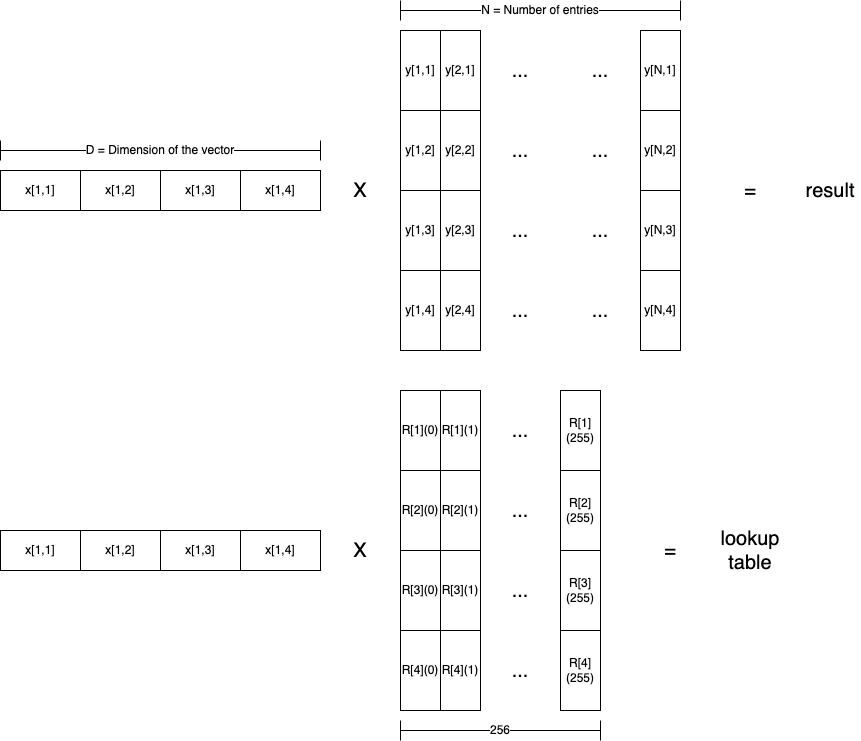

The diagram above was exported from draw.io. Its source (the exported page's mxGraphModel, read from the mxfile embedded in the PNG):
<mxGraphModel dx="2074" dy="1214" grid="1" gridSize="10" guides="1" tooltips="1" connect="1" arrows="1" fold="1" page="1" pageScale="1" pageWidth="1654" pageHeight="1169" math="0" shadow="0">
  <root>
    <mxCell id="2etBIOLAmBjzad6Zr6El-0" />
    <mxCell id="2etBIOLAmBjzad6Zr6El-1" parent="2etBIOLAmBjzad6Zr6El-0" />
    <mxCell id="jdbkQe33tLshB05CfQat-0" value="x[1,1]" style="rounded=0;whiteSpace=wrap;html=1;hachureGap=4;fontFamily=Helvetica;" vertex="1" parent="2etBIOLAmBjzad6Zr6El-1">
      <mxGeometry x="160" y="340" width="80" height="40" as="geometry" />
    </mxCell>
    <mxCell id="jdbkQe33tLshB05CfQat-1" value="x[1,2]" style="rounded=0;whiteSpace=wrap;html=1;hachureGap=4;fontFamily=Helvetica;" vertex="1" parent="2etBIOLAmBjzad6Zr6El-1">
      <mxGeometry x="240" y="340" width="80" height="40" as="geometry" />
    </mxCell>
    <mxCell id="jdbkQe33tLshB05CfQat-2" value="y[1,1]" style="rounded=0;whiteSpace=wrap;html=1;hachureGap=4;fontFamily=Helvetica;" vertex="1" parent="2etBIOLAmBjzad6Zr6El-1">
      <mxGeometry x="560" y="200" width="40" height="80" as="geometry" />
    </mxCell>
    <mxCell id="jdbkQe33tLshB05CfQat-3" value="y[1,2]" style="rounded=0;whiteSpace=wrap;html=1;hachureGap=4;fontFamily=Helvetica;" vertex="1" parent="2etBIOLAmBjzad6Zr6El-1">
      <mxGeometry x="560" y="280" width="40" height="80" as="geometry" />
    </mxCell>
    <mxCell id="jdbkQe33tLshB05CfQat-4" value="y[1,3]" style="rounded=0;whiteSpace=wrap;html=1;hachureGap=4;fontFamily=Helvetica;" vertex="1" parent="2etBIOLAmBjzad6Zr6El-1">
      <mxGeometry x="560" y="360" width="40" height="80" as="geometry" />
    </mxCell>
    <mxCell id="jdbkQe33tLshB05CfQat-5" value="y[1,4]" style="rounded=0;whiteSpace=wrap;html=1;hachureGap=4;fontFamily=Helvetica;" vertex="1" parent="2etBIOLAmBjzad6Zr6El-1">
      <mxGeometry x="560" y="440" width="40" height="80" as="geometry" />
    </mxCell>
    <mxCell id="jdbkQe33tLshB05CfQat-6" value="x[1,3]" style="rounded=0;whiteSpace=wrap;html=1;hachureGap=4;fontFamily=Helvetica;" vertex="1" parent="2etBIOLAmBjzad6Zr6El-1">
      <mxGeometry x="320" y="340" width="80" height="40" as="geometry" />
    </mxCell>
    <mxCell id="jdbkQe33tLshB05CfQat-7" value="x[1,4]" style="rounded=0;whiteSpace=wrap;html=1;hachureGap=4;fontFamily=Helvetica;" vertex="1" parent="2etBIOLAmBjzad6Zr6El-1">
      <mxGeometry x="400" y="340" width="80" height="40" as="geometry" />
    </mxCell>
    <mxCell id="jdbkQe33tLshB05CfQat-8" value="X" style="text;html=1;align=center;verticalAlign=middle;whiteSpace=wrap;rounded=0;fontFamily=Helvetica;fontSize=20;" vertex="1" parent="2etBIOLAmBjzad6Zr6El-1">
      <mxGeometry x="490" y="340" width="60" height="40" as="geometry" />
    </mxCell>
    <mxCell id="jdbkQe33tLshB05CfQat-9" value="y[2,1]" style="rounded=0;whiteSpace=wrap;html=1;hachureGap=4;fontFamily=Helvetica;" vertex="1" parent="2etBIOLAmBjzad6Zr6El-1">
      <mxGeometry x="600" y="200" width="40" height="80" as="geometry" />
    </mxCell>
    <mxCell id="jdbkQe33tLshB05CfQat-10" value="y[2,2]" style="rounded=0;whiteSpace=wrap;html=1;hachureGap=4;fontFamily=Helvetica;" vertex="1" parent="2etBIOLAmBjzad6Zr6El-1">
      <mxGeometry x="600" y="280" width="40" height="80" as="geometry" />
    </mxCell>
    <mxCell id="jdbkQe33tLshB05CfQat-11" value="y[2,3]" style="rounded=0;whiteSpace=wrap;html=1;hachureGap=4;fontFamily=Helvetica;" vertex="1" parent="2etBIOLAmBjzad6Zr6El-1">
      <mxGeometry x="600" y="360" width="40" height="80" as="geometry" />
    </mxCell>
    <mxCell id="jdbkQe33tLshB05CfQat-12" value="y[2,4]" style="rounded=0;whiteSpace=wrap;html=1;hachureGap=4;fontFamily=Helvetica;" vertex="1" parent="2etBIOLAmBjzad6Zr6El-1">
      <mxGeometry x="600" y="440" width="40" height="80" as="geometry" />
    </mxCell>
    <mxCell id="jdbkQe33tLshB05CfQat-13" value="y[N,1]" style="rounded=0;whiteSpace=wrap;html=1;hachureGap=4;fontFamily=Helvetica;" vertex="1" parent="2etBIOLAmBjzad6Zr6El-1">
      <mxGeometry x="800" y="200" width="40" height="80" as="geometry" />
    </mxCell>
    <mxCell id="jdbkQe33tLshB05CfQat-14" value="y[N,2]" style="rounded=0;whiteSpace=wrap;html=1;hachureGap=4;fontFamily=Helvetica;" vertex="1" parent="2etBIOLAmBjzad6Zr6El-1">
      <mxGeometry x="800" y="280" width="40" height="80" as="geometry" />
    </mxCell>
    <mxCell id="jdbkQe33tLshB05CfQat-15" value="y[N,3]" style="rounded=0;whiteSpace=wrap;html=1;hachureGap=4;fontFamily=Helvetica;" vertex="1" parent="2etBIOLAmBjzad6Zr6El-1">
      <mxGeometry x="800" y="360" width="40" height="80" as="geometry" />
    </mxCell>
    <mxCell id="jdbkQe33tLshB05CfQat-16" value="y[N,4]" style="rounded=0;whiteSpace=wrap;html=1;hachureGap=4;fontFamily=Helvetica;" vertex="1" parent="2etBIOLAmBjzad6Zr6El-1">
      <mxGeometry x="800" y="440" width="40" height="80" as="geometry" />
    </mxCell>
    <mxCell id="jdbkQe33tLshB05CfQat-18" value="..." style="text;html=1;align=center;verticalAlign=middle;whiteSpace=wrap;rounded=0;fontFamily=Helvetica;fontSize=20;" vertex="1" parent="2etBIOLAmBjzad6Zr6El-1">
      <mxGeometry x="640" y="230" width="80" height="20" as="geometry" />
    </mxCell>
    <mxCell id="jdbkQe33tLshB05CfQat-19" value="..." style="text;html=1;align=center;verticalAlign=middle;whiteSpace=wrap;rounded=0;fontFamily=Helvetica;fontSize=20;" vertex="1" parent="2etBIOLAmBjzad6Zr6El-1">
      <mxGeometry x="640" y="310" width="80" height="20" as="geometry" />
    </mxCell>
    <mxCell id="jdbkQe33tLshB05CfQat-20" value="..." style="text;html=1;align=center;verticalAlign=middle;whiteSpace=wrap;rounded=0;fontFamily=Helvetica;fontSize=20;" vertex="1" parent="2etBIOLAmBjzad6Zr6El-1">
      <mxGeometry x="640" y="390" width="80" height="20" as="geometry" />
    </mxCell>
    <mxCell id="jdbkQe33tLshB05CfQat-21" value="..." style="text;html=1;align=center;verticalAlign=middle;whiteSpace=wrap;rounded=0;fontFamily=Helvetica;fontSize=20;" vertex="1" parent="2etBIOLAmBjzad6Zr6El-1">
      <mxGeometry x="640" y="470" width="80" height="20" as="geometry" />
    </mxCell>
    <mxCell id="jdbkQe33tLshB05CfQat-22" value="x[1,1]" style="rounded=0;whiteSpace=wrap;html=1;hachureGap=4;fontFamily=Helvetica;" vertex="1" parent="2etBIOLAmBjzad6Zr6El-1">
      <mxGeometry x="160" y="700" width="80" height="40" as="geometry" />
    </mxCell>
    <mxCell id="jdbkQe33tLshB05CfQat-23" value="x[1,2]" style="rounded=0;whiteSpace=wrap;html=1;hachureGap=4;fontFamily=Helvetica;" vertex="1" parent="2etBIOLAmBjzad6Zr6El-1">
      <mxGeometry x="240" y="700" width="80" height="40" as="geometry" />
    </mxCell>
    <mxCell id="jdbkQe33tLshB05CfQat-24" value="R[1](0)" style="rounded=0;whiteSpace=wrap;html=1;hachureGap=4;fontFamily=Helvetica;" vertex="1" parent="2etBIOLAmBjzad6Zr6El-1">
      <mxGeometry x="560" y="560" width="40" height="80" as="geometry" />
    </mxCell>
    <mxCell id="jdbkQe33tLshB05CfQat-25" value="R[2](0)" style="rounded=0;whiteSpace=wrap;html=1;hachureGap=4;fontFamily=Helvetica;" vertex="1" parent="2etBIOLAmBjzad6Zr6El-1">
      <mxGeometry x="560" y="640" width="40" height="80" as="geometry" />
    </mxCell>
    <mxCell id="jdbkQe33tLshB05CfQat-26" value="R[3](0)" style="rounded=0;whiteSpace=wrap;html=1;hachureGap=4;fontFamily=Helvetica;" vertex="1" parent="2etBIOLAmBjzad6Zr6El-1">
      <mxGeometry x="560" y="720" width="40" height="80" as="geometry" />
    </mxCell>
    <mxCell id="jdbkQe33tLshB05CfQat-27" value="R[4](0)" style="rounded=0;whiteSpace=wrap;html=1;hachureGap=4;fontFamily=Helvetica;" vertex="1" parent="2etBIOLAmBjzad6Zr6El-1">
      <mxGeometry x="560" y="800" width="40" height="80" as="geometry" />
    </mxCell>
    <mxCell id="jdbkQe33tLshB05CfQat-28" value="x[1,3]" style="rounded=0;whiteSpace=wrap;html=1;hachureGap=4;fontFamily=Helvetica;" vertex="1" parent="2etBIOLAmBjzad6Zr6El-1">
      <mxGeometry x="320" y="700" width="80" height="40" as="geometry" />
    </mxCell>
    <mxCell id="jdbkQe33tLshB05CfQat-29" value="x[1,4]" style="rounded=0;whiteSpace=wrap;html=1;hachureGap=4;fontFamily=Helvetica;" vertex="1" parent="2etBIOLAmBjzad6Zr6El-1">
      <mxGeometry x="400" y="700" width="80" height="40" as="geometry" />
    </mxCell>
    <mxCell id="jdbkQe33tLshB05CfQat-30" value="X" style="text;html=1;align=center;verticalAlign=middle;whiteSpace=wrap;rounded=0;fontFamily=Helvetica;fontSize=20;" vertex="1" parent="2etBIOLAmBjzad6Zr6El-1">
      <mxGeometry x="490" y="700" width="60" height="40" as="geometry" />
    </mxCell>
    <mxCell id="jdbkQe33tLshB05CfQat-31" value="R[1](1)" style="rounded=0;whiteSpace=wrap;html=1;hachureGap=4;fontFamily=Helvetica;" vertex="1" parent="2etBIOLAmBjzad6Zr6El-1">
      <mxGeometry x="600" y="560" width="40" height="80" as="geometry" />
    </mxCell>
    <mxCell id="jdbkQe33tLshB05CfQat-32" value="R[2](1)" style="rounded=0;whiteSpace=wrap;html=1;hachureGap=4;fontFamily=Helvetica;" vertex="1" parent="2etBIOLAmBjzad6Zr6El-1">
      <mxGeometry x="600" y="640" width="40" height="80" as="geometry" />
    </mxCell>
    <mxCell id="jdbkQe33tLshB05CfQat-33" value="R[3](1)" style="rounded=0;whiteSpace=wrap;html=1;hachureGap=4;fontFamily=Helvetica;" vertex="1" parent="2etBIOLAmBjzad6Zr6El-1">
      <mxGeometry x="600" y="720" width="40" height="80" as="geometry" />
    </mxCell>
    <mxCell id="jdbkQe33tLshB05CfQat-34" value="R[4](1)" style="rounded=0;whiteSpace=wrap;html=1;hachureGap=4;fontFamily=Helvetica;" vertex="1" parent="2etBIOLAmBjzad6Zr6El-1">
      <mxGeometry x="600" y="800" width="40" height="80" as="geometry" />
    </mxCell>
    <mxCell id="jdbkQe33tLshB05CfQat-35" value="..." style="text;html=1;align=center;verticalAlign=middle;whiteSpace=wrap;rounded=0;fontFamily=Helvetica;fontSize=20;" vertex="1" parent="2etBIOLAmBjzad6Zr6El-1">
      <mxGeometry x="640" y="590" width="80" height="20" as="geometry" />
    </mxCell>
    <mxCell id="jdbkQe33tLshB05CfQat-36" value="..." style="text;html=1;align=center;verticalAlign=middle;whiteSpace=wrap;rounded=0;fontFamily=Helvetica;fontSize=20;" vertex="1" parent="2etBIOLAmBjzad6Zr6El-1">
      <mxGeometry x="640" y="670" width="80" height="20" as="geometry" />
    </mxCell>
    <mxCell id="jdbkQe33tLshB05CfQat-37" value="..." style="text;html=1;align=center;verticalAlign=middle;whiteSpace=wrap;rounded=0;fontFamily=Helvetica;fontSize=20;" vertex="1" parent="2etBIOLAmBjzad6Zr6El-1">
      <mxGeometry x="640" y="750" width="80" height="20" as="geometry" />
    </mxCell>
    <mxCell id="jdbkQe33tLshB05CfQat-38" value="..." style="text;html=1;align=center;verticalAlign=middle;whiteSpace=wrap;rounded=0;fontFamily=Helvetica;fontSize=20;" vertex="1" parent="2etBIOLAmBjzad6Zr6El-1">
      <mxGeometry x="640" y="830" width="80" height="20" as="geometry" />
    </mxCell>
    <mxCell id="jdbkQe33tLshB05CfQat-43" value="R[1](255)" style="rounded=0;whiteSpace=wrap;html=1;hachureGap=4;fontFamily=Helvetica;" vertex="1" parent="2etBIOLAmBjzad6Zr6El-1">
      <mxGeometry x="720" y="560" width="40" height="80" as="geometry" />
    </mxCell>
    <mxCell id="jdbkQe33tLshB05CfQat-44" value="R[2](255)" style="rounded=0;whiteSpace=wrap;html=1;hachureGap=4;fontFamily=Helvetica;" vertex="1" parent="2etBIOLAmBjzad6Zr6El-1">
      <mxGeometry x="720" y="640" width="40" height="80" as="geometry" />
    </mxCell>
    <mxCell id="jdbkQe33tLshB05CfQat-45" value="R[3](255)" style="rounded=0;whiteSpace=wrap;html=1;hachureGap=4;fontFamily=Helvetica;" vertex="1" parent="2etBIOLAmBjzad6Zr6El-1">
      <mxGeometry x="720" y="720" width="40" height="80" as="geometry" />
    </mxCell>
    <mxCell id="jdbkQe33tLshB05CfQat-46" value="R[4](255)" style="rounded=0;whiteSpace=wrap;html=1;hachureGap=4;fontFamily=Helvetica;" vertex="1" parent="2etBIOLAmBjzad6Zr6El-1">
      <mxGeometry x="720" y="800" width="40" height="80" as="geometry" />
    </mxCell>
    <mxCell id="jdbkQe33tLshB05CfQat-48" value="..." style="text;html=1;align=center;verticalAlign=middle;whiteSpace=wrap;rounded=0;fontFamily=Helvetica;fontSize=20;" vertex="1" parent="2etBIOLAmBjzad6Zr6El-1">
      <mxGeometry x="720" y="230" width="80" height="20" as="geometry" />
    </mxCell>
    <mxCell id="jdbkQe33tLshB05CfQat-49" value="..." style="text;html=1;align=center;verticalAlign=middle;whiteSpace=wrap;rounded=0;fontFamily=Helvetica;fontSize=20;" vertex="1" parent="2etBIOLAmBjzad6Zr6El-1">
      <mxGeometry x="720" y="310" width="80" height="20" as="geometry" />
    </mxCell>
    <mxCell id="jdbkQe33tLshB05CfQat-50" value="..." style="text;html=1;align=center;verticalAlign=middle;whiteSpace=wrap;rounded=0;fontFamily=Helvetica;fontSize=20;" vertex="1" parent="2etBIOLAmBjzad6Zr6El-1">
      <mxGeometry x="720" y="390" width="80" height="20" as="geometry" />
    </mxCell>
    <mxCell id="jdbkQe33tLshB05CfQat-51" value="..." style="text;html=1;align=center;verticalAlign=middle;whiteSpace=wrap;rounded=0;fontFamily=Helvetica;fontSize=20;" vertex="1" parent="2etBIOLAmBjzad6Zr6El-1">
      <mxGeometry x="720" y="470" width="80" height="20" as="geometry" />
    </mxCell>
    <mxCell id="jdbkQe33tLshB05CfQat-52" value="N = Number of entries" style="shape=crossbar;whiteSpace=wrap;html=1;rounded=1;labelBackgroundColor=default;" vertex="1" parent="2etBIOLAmBjzad6Zr6El-1">
      <mxGeometry x="560" y="170" width="280" height="20" as="geometry" />
    </mxCell>
    <mxCell id="jdbkQe33tLshB05CfQat-53" value="256" style="shape=crossbar;whiteSpace=wrap;html=1;rounded=1;labelBackgroundColor=default;" vertex="1" parent="2etBIOLAmBjzad6Zr6El-1">
      <mxGeometry x="560" y="890" width="200" height="20" as="geometry" />
    </mxCell>
    <mxCell id="jdbkQe33tLshB05CfQat-54" value="D = Dimension of the vector" style="shape=crossbar;whiteSpace=wrap;html=1;rounded=1;labelBackgroundColor=default;" vertex="1" parent="2etBIOLAmBjzad6Zr6El-1">
      <mxGeometry x="160" y="310" width="320" height="20" as="geometry" />
    </mxCell>
    <mxCell id="jdbkQe33tLshB05CfQat-55" value="=" style="text;html=1;align=center;verticalAlign=middle;whiteSpace=wrap;rounded=0;fontFamily=Helvetica;fontSize=20;" vertex="1" parent="2etBIOLAmBjzad6Zr6El-1">
      <mxGeometry x="880" y="340" width="60" height="40" as="geometry" />
    </mxCell>
    <mxCell id="jdbkQe33tLshB05CfQat-56" value="result" style="text;html=1;align=center;verticalAlign=middle;whiteSpace=wrap;rounded=0;fontFamily=Helvetica;fontSize=20;" vertex="1" parent="2etBIOLAmBjzad6Zr6El-1">
      <mxGeometry x="960" y="340" width="60" height="40" as="geometry" />
    </mxCell>
    <mxCell id="jdbkQe33tLshB05CfQat-57" value="=" style="text;html=1;align=center;verticalAlign=middle;whiteSpace=wrap;rounded=0;fontFamily=Helvetica;fontSize=20;" vertex="1" parent="2etBIOLAmBjzad6Zr6El-1">
      <mxGeometry x="800" y="700" width="60" height="40" as="geometry" />
    </mxCell>
    <mxCell id="jdbkQe33tLshB05CfQat-58" value="lookup table" style="text;html=1;align=center;verticalAlign=middle;whiteSpace=wrap;rounded=0;fontFamily=Helvetica;fontSize=20;" vertex="1" parent="2etBIOLAmBjzad6Zr6El-1">
      <mxGeometry x="880" y="700" width="60" height="40" as="geometry" />
    </mxCell>
  </root>
</mxGraphModel>